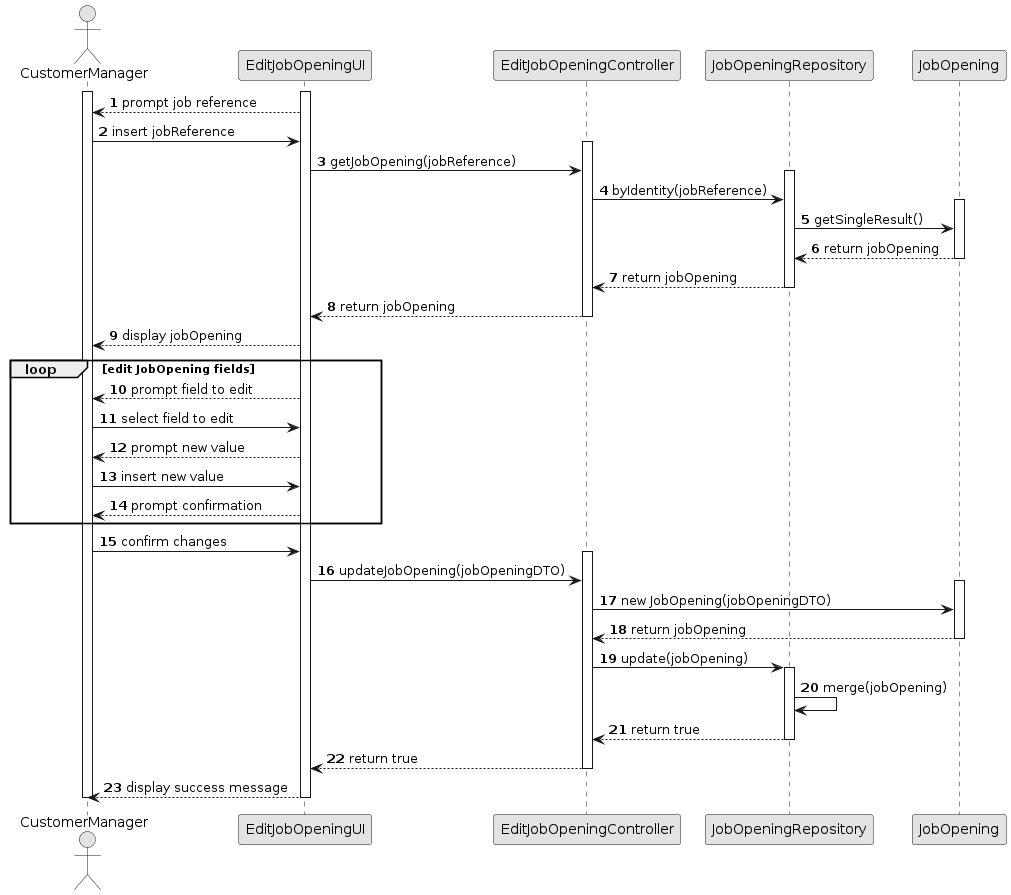

The diagram above was rendered by PlantUML. Its source (embedded in the PNG):
@startuml
skinparam monochrome true
skinparam packageStyle rectangle
skinparam shadowing false

autonumber

'hide footbox
actor "CustomerManager" as CM
participant "EditJobOpeningUI" as UI
participant "EditJobOpeningController" as CTRL
participant "JobOpeningRepository" as JOREPO
participant "JobOpening" as JO





activate CM
    activate UI
        UI --> CM : prompt job reference
        CM -> UI : insert jobReference
        activate CTRL
            UI -> CTRL : getJobOpening(jobReference)
            activate JOREPO
                CTRL -> JOREPO : byIdentity(jobReference)
                activate JO
                    JOREPO -> JO : getSingleResult()
                    JO --> JOREPO : return jobOpening
                deactivate JO
                JOREPO --> CTRL : return jobOpening
            deactivate JOREPO
            CTRL --> UI : return jobOpening
        deactivate CTRL
        UI --> CM : display jobOpening
        loop edit JobOpening fields
            UI --> CM : prompt field to edit
            CM -> UI : select field to edit
            UI --> CM : prompt new value
            CM -> UI : insert new value
            UI --> CM : prompt confirmation
        end
        CM -> UI : confirm changes
        activate CTRL
            UI -> CTRL : updateJobOpening(jobOpeningDTO)
            activate JO
                CTRL -> JO : new JobOpening(jobOpeningDTO)
                JO --> CTRL : return jobOpening
            deactivate JO
            CTRL -> JOREPO : update(jobOpening)
            activate JOREPO
                JOREPO -> JOREPO : merge(jobOpening)
                JOREPO --> CTRL : return true
            deactivate JOREPO
            CTRL --> UI : return true
        deactivate CTRL
        UI --> CM : display success message
    deactivate UI
deactivate CM
@enduml